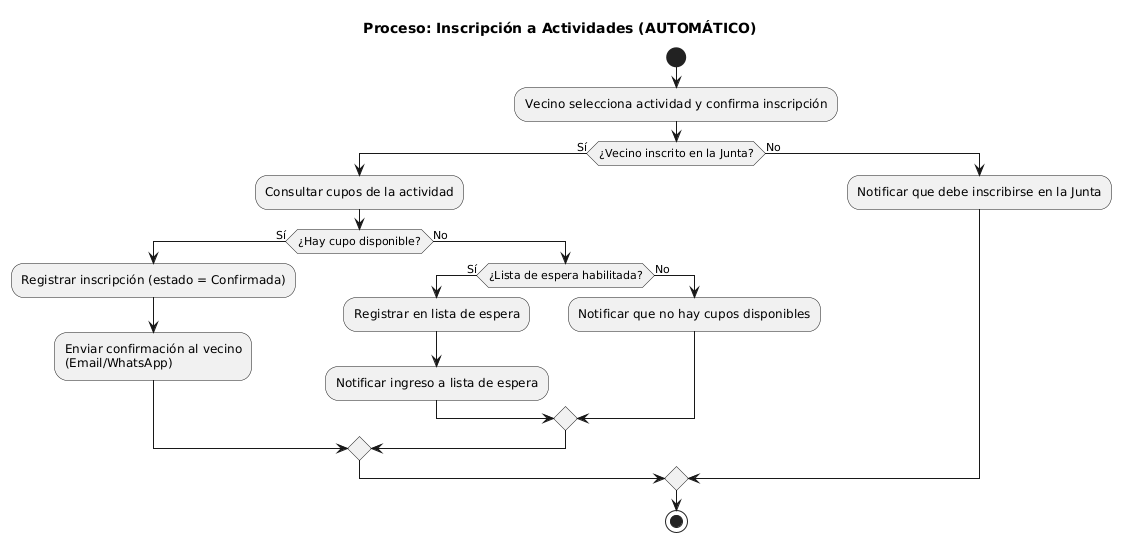

The diagram above was rendered by PlantUML. Its source (embedded in the PNG):
@startuml
title Proceso: Inscripción a Actividades (AUTOMÁTICO)

start
:Vecino selecciona actividad y confirma inscripción;
if (¿Vecino inscrito en la Junta?) then (Sí)
  :Consultar cupos de la actividad;
  if (¿Hay cupo disponible?) then (Sí)
    :Registrar inscripción (estado = Confirmada);
    :Enviar confirmación al vecino\n(Email/WhatsApp);
  else (No)
    if (¿Lista de espera habilitada?) then (Sí)
      :Registrar en lista de espera;
      :Notificar ingreso a lista de espera;
    else (No)
      :Notificar que no hay cupos disponibles;
    endif
  endif
else (No)
  :Notificar que debe inscribirse en la Junta;
endif
stop
@enduml